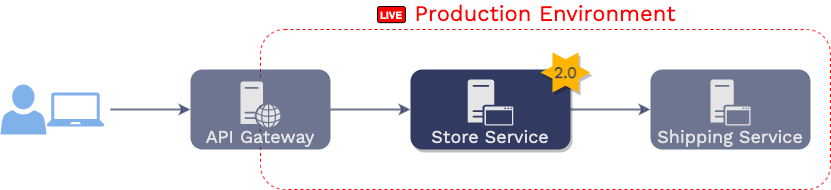

The diagram above was exported from draw.io. Its source (the exported page's mxGraphModel, read from the mxfile embedded in the PNG):
<mxGraphModel dx="771" dy="514" grid="1" gridSize="10" guides="1" tooltips="1" connect="1" arrows="1" fold="1" page="1" pageScale="1" pageWidth="1169" pageHeight="827" math="0" shadow="0">
  <root>
    <mxCell id="0" />
    <mxCell id="1" parent="0" />
    <mxCell id="AY4sDkOfVwdSicI4vxsr-1" value="Production Environment" style="rounded=1;whiteSpace=wrap;html=1;fontFamily=Work Sans;fontSource=https%3A%2F%2Ffonts.googleapis.com%2Fcss%3Ffamily%3DWork%2BSans;fontSize=22;align=center;fillColor=none;dashed=1;verticalAlign=bottom;labelPosition=center;verticalLabelPosition=top;fontStyle=0;strokeColor=#FF0000;fontColor=#FF0000;" parent="1" vertex="1">
      <mxGeometry x="390" y="320" width="570" height="160" as="geometry" />
    </mxCell>
    <mxCell id="AY4sDkOfVwdSicI4vxsr-2" style="edgeStyle=orthogonalEdgeStyle;rounded=0;orthogonalLoop=1;jettySize=auto;html=1;fontFamily=Work Sans;fontSource=https%3A%2F%2Ffonts.googleapis.com%2Fcss%3Ffamily%3DWork%2BSans;fontSize=18;fontColor=#E5E5E5;strokeWidth=2;startArrow=none;startFill=0;strokeColor=#313A61;opacity=70;" parent="1" target="AY4sDkOfVwdSicI4vxsr-3" edge="1">
      <mxGeometry relative="1" as="geometry">
        <mxPoint x="240" y="400" as="sourcePoint" />
      </mxGeometry>
    </mxCell>
    <mxCell id="AY4sDkOfVwdSicI4vxsr-3" value="API Gateway" style="rounded=1;whiteSpace=wrap;html=1;align=center;labelPosition=center;verticalLabelPosition=middle;verticalAlign=bottom;strokeColor=none;fillColor=#313A61;fontStyle=0;fontSize=18;fontFamily=Work Sans;fontSource=https%3A%2F%2Ffonts.googleapis.com%2Fcss%3Ffamily%3DWork%2BSans;fontColor=#E5E5E5;opacity=70;" parent="1" vertex="1">
      <mxGeometry x="320" y="359.99999999999994" width="140" height="80" as="geometry" />
    </mxCell>
    <mxCell id="AY4sDkOfVwdSicI4vxsr-4" value="" style="pointerEvents=1;shadow=0;dashed=0;html=1;strokeColor=none;labelPosition=center;verticalLabelPosition=bottom;verticalAlign=top;outlineConnect=0;align=center;shape=mxgraph.office.servers.web_server;fillColor=#E5E5E5;" parent="1" vertex="1">
      <mxGeometry x="370" y="371.99999999999994" width="40" height="46" as="geometry" />
    </mxCell>
    <mxCell id="AY4sDkOfVwdSicI4vxsr-5" value="" style="endArrow=classic;startArrow=none;html=1;fontFamily=Work Sans;fontSource=https%3A%2F%2Ffonts.googleapis.com%2Fcss%3Ffamily%3DWork%2BSans;fontSize=18;fontColor=#E5E5E5;strokeWidth=2;entryX=0;entryY=0.5;entryDx=0;entryDy=0;exitX=1;exitY=0.5;exitDx=0;exitDy=0;strokeColor=#313A61;opacity=70;startFill=0;" parent="1" source="AY4sDkOfVwdSicI4vxsr-3" target="AY4sDkOfVwdSicI4vxsr-11" edge="1">
      <mxGeometry width="50" height="50" relative="1" as="geometry">
        <mxPoint x="485" y="344.99999999999994" as="sourcePoint" />
        <mxPoint x="535" y="295" as="targetPoint" />
      </mxGeometry>
    </mxCell>
    <mxCell id="AY4sDkOfVwdSicI4vxsr-6" value="" style="endArrow=classic;startArrow=none;html=1;fontFamily=Work Sans;fontSource=https%3A%2F%2Ffonts.googleapis.com%2Fcss%3Ffamily%3DWork%2BSans;fontSize=18;fontColor=#E5E5E5;strokeWidth=2;entryX=0;entryY=0.5;entryDx=0;entryDy=0;exitX=1;exitY=0.5;exitDx=0;exitDy=0;strokeColor=#313A61;opacity=70;startFill=0;" parent="1" source="AY4sDkOfVwdSicI4vxsr-11" target="AY4sDkOfVwdSicI4vxsr-9" edge="1">
      <mxGeometry width="50" height="50" relative="1" as="geometry">
        <mxPoint x="595" y="367.49999999999994" as="sourcePoint" />
        <mxPoint x="725" y="422.49999999999994" as="targetPoint" />
      </mxGeometry>
    </mxCell>
    <mxCell id="AY4sDkOfVwdSicI4vxsr-7" value="" style="pointerEvents=1;shadow=0;dashed=0;html=1;strokeColor=none;labelPosition=center;verticalLabelPosition=bottom;verticalAlign=top;outlineConnect=0;align=center;shape=mxgraph.office.users.user;fontFamily=Work Sans;fontSource=https%3A%2F%2Ffonts.googleapis.com%2Fcss%3Ffamily%3DWork%2BSans;fontSize=18;fontColor=#E5E5E5;fillColor=#4A90E2;opacity=70;" parent="1" vertex="1">
      <mxGeometry x="130" y="374.99999999999994" width="46" height="50" as="geometry" />
    </mxCell>
    <mxCell id="AY4sDkOfVwdSicI4vxsr-8" value="" style="pointerEvents=1;shadow=0;dashed=0;html=1;strokeColor=none;labelPosition=center;verticalLabelPosition=bottom;verticalAlign=top;outlineConnect=0;align=center;shape=mxgraph.office.devices.laptop;fillColor=#4A90E2;opacity=70;" parent="1" vertex="1">
      <mxGeometry x="176" y="382.99999999999994" width="58" height="34" as="geometry" />
    </mxCell>
    <mxCell id="AY4sDkOfVwdSicI4vxsr-9" value="Shipping Service" style="rounded=1;whiteSpace=wrap;html=1;align=center;labelPosition=center;verticalLabelPosition=middle;verticalAlign=bottom;strokeColor=none;fillColor=#313A61;fontStyle=0;fontSize=18;fontFamily=Work Sans;fontSource=https%3A%2F%2Ffonts.googleapis.com%2Fcss%3Ffamily%3DWork%2BSans;fontColor=#E5E5E5;opacity=70;" parent="1" vertex="1">
      <mxGeometry x="780" y="359.99999999999994" width="160" height="80" as="geometry" />
    </mxCell>
    <mxCell id="AY4sDkOfVwdSicI4vxsr-10" value="" style="pointerEvents=1;shadow=0;dashed=0;html=1;strokeColor=none;labelPosition=center;verticalLabelPosition=bottom;verticalAlign=top;outlineConnect=0;align=center;shape=mxgraph.office.servers.application_server;fontFamily=Work Sans;fontSource=https%3A%2F%2Ffonts.googleapis.com%2Fcss%3Ffamily%3DWork%2BSans;fontSize=18;fontColor=#E5E5E5;fillColor=#E5E5E5;" parent="1" vertex="1">
      <mxGeometry x="840" y="369.99999999999994" width="40" height="46" as="geometry" />
    </mxCell>
    <mxCell id="AY4sDkOfVwdSicI4vxsr-11" value="Store Service" style="rounded=1;whiteSpace=wrap;html=1;align=center;labelPosition=center;verticalLabelPosition=middle;verticalAlign=bottom;fillColor=#313A61;fontStyle=0;fontSize=18;fontFamily=Work Sans;fontSource=https%3A%2F%2Ffonts.googleapis.com%2Fcss%3Ffamily%3DWork%2BSans;fontColor=#E5E5E5;strokeWidth=2;shadow=1;strokeColor=none;" parent="1" vertex="1">
      <mxGeometry x="540" y="359.99999999999994" width="160" height="80" as="geometry" />
    </mxCell>
    <mxCell id="AY4sDkOfVwdSicI4vxsr-12" value="" style="pointerEvents=1;shadow=0;dashed=0;html=1;strokeColor=none;labelPosition=center;verticalLabelPosition=bottom;verticalAlign=top;outlineConnect=0;align=center;shape=mxgraph.office.servers.application_server;fontFamily=Work Sans;fontSource=https%3A%2F%2Ffonts.googleapis.com%2Fcss%3Ffamily%3DWork%2BSans;fontSize=18;fontColor=#E5E5E5;fillColor=#E5E5E5;" parent="1" vertex="1">
      <mxGeometry x="597.1428571428571" y="369.99999999999994" width="45.71428571428571" height="46" as="geometry" />
    </mxCell>
    <mxCell id="AY4sDkOfVwdSicI4vxsr-13" value="2.0" style="verticalLabelPosition=middle;verticalAlign=middle;html=1;shape=mxgraph.basic.6_point_star;dashed=1;fontFamily=Work Sans;fontSource=https%3A%2F%2Ffonts.googleapis.com%2Fcss%3Ffamily%3DWork%2BSans;fontSize=16;labelPosition=center;align=center;strokeColor=none;fontColor=#313A61;fontStyle=1;fillColor=#FFb400;shadow=1;" parent="1" vertex="1">
      <mxGeometry x="670" y="343" width="50" height="40" as="geometry" />
    </mxCell>
    <mxCell id="AY4sDkOfVwdSicI4vxsr-14" value="LIVE" style="rounded=1;whiteSpace=wrap;html=1;sketch=0;strokeWidth=1;align=center;verticalAlign=middle;fontColor=#FFFFFF;fillColor=#FF0000;fontStyle=1;fontSize=10;" parent="1" vertex="1">
      <mxGeometry x="507" y="297.0023" width="27.952699999999997" height="16.141699999999997" as="geometry" />
    </mxCell>
  </root>
</mxGraphModel>